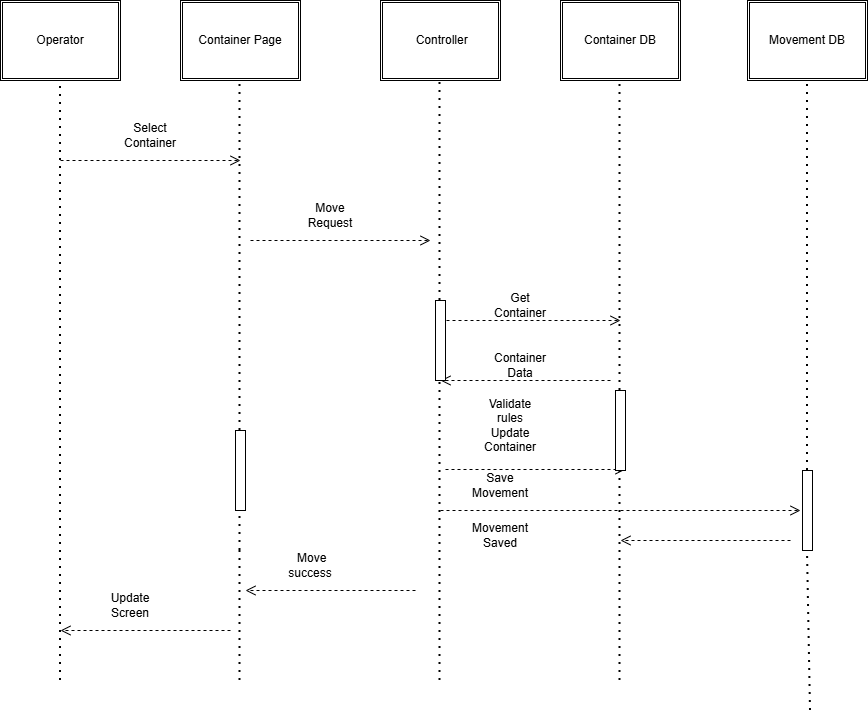

The diagram above was exported from draw.io. Its source (the exported page's mxGraphModel, read from the mxfile embedded in the PNG):
<mxGraphModel dx="1414" dy="777" grid="1" gridSize="10" guides="1" tooltips="1" connect="1" arrows="1" fold="1" page="1" pageScale="1" pageWidth="827" pageHeight="1169" math="0" shadow="0">
  <root>
    <mxCell id="0" />
    <mxCell id="1" parent="0" />
    <mxCell id="xJUnKx2DE-u4MkUxhTjf-1" parent="1" style="shape=ext;double=1;rounded=0;whiteSpace=wrap;html=1;" value="Operator" vertex="1">
      <mxGeometry height="80" width="120" x="80" y="10" as="geometry" />
    </mxCell>
    <mxCell id="xJUnKx2DE-u4MkUxhTjf-2" parent="1" style="shape=ext;double=1;rounded=0;whiteSpace=wrap;html=1;" value="Container Page" vertex="1">
      <mxGeometry height="80" width="120" x="260" y="10" as="geometry" />
    </mxCell>
    <mxCell id="xJUnKx2DE-u4MkUxhTjf-3" parent="1" style="shape=ext;double=1;rounded=0;whiteSpace=wrap;html=1;" value="&amp;nbsp;Controller" vertex="1">
      <mxGeometry height="80" width="120" x="460" y="10" as="geometry" />
    </mxCell>
    <mxCell id="xJUnKx2DE-u4MkUxhTjf-4" parent="1" style="shape=ext;double=1;rounded=0;whiteSpace=wrap;html=1;" value="Container DB" vertex="1">
      <mxGeometry height="80" width="120" x="640" y="10" as="geometry" />
    </mxCell>
    <mxCell id="xJUnKx2DE-u4MkUxhTjf-5" edge="1" parent="1" style="html=1;verticalAlign=bottom;endArrow=open;dashed=1;endSize=8;curved=0;rounded=0;" value="">
      <mxGeometry relative="1" x="1" y="-214" as="geometry">
        <mxPoint x="-170" y="84" as="offset" />
        <mxPoint x="140" y="170" as="sourcePoint" />
        <mxPoint x="320" y="170" as="targetPoint" />
      </mxGeometry>
    </mxCell>
    <mxCell id="xJUnKx2DE-u4MkUxhTjf-7" edge="1" parent="1" style="endArrow=none;dashed=1;html=1;dashPattern=1 3;strokeWidth=2;rounded=0;" value="">
      <mxGeometry height="50" relative="1" width="50" as="geometry">
        <mxPoint x="140" y="690" as="sourcePoint" />
        <mxPoint x="140" y="90" as="targetPoint" />
      </mxGeometry>
    </mxCell>
    <mxCell id="xJUnKx2DE-u4MkUxhTjf-8" edge="1" parent="1" source="xJUnKx2DE-u4MkUxhTjf-42" style="endArrow=none;dashed=1;html=1;dashPattern=1 3;strokeWidth=2;rounded=0;" value="">
      <mxGeometry height="50" relative="1" width="50" as="geometry">
        <mxPoint x="319.5" y="560" as="sourcePoint" />
        <mxPoint x="319.5" y="90" as="targetPoint" />
      </mxGeometry>
    </mxCell>
    <mxCell id="xJUnKx2DE-u4MkUxhTjf-9" edge="1" parent="1" source="xJUnKx2DE-u4MkUxhTjf-41" style="endArrow=none;dashed=1;html=1;dashPattern=1 3;strokeWidth=2;rounded=0;" value="">
      <mxGeometry height="50" relative="1" width="50" as="geometry">
        <mxPoint x="519.5" y="690" as="sourcePoint" />
        <mxPoint x="519.5" y="90" as="targetPoint" />
      </mxGeometry>
    </mxCell>
    <mxCell id="xJUnKx2DE-u4MkUxhTjf-10" edge="1" parent="1" source="xJUnKx2DE-u4MkUxhTjf-40" style="endArrow=none;dashed=1;html=1;dashPattern=1 3;strokeWidth=2;rounded=0;" value="">
      <mxGeometry height="50" relative="1" width="50" as="geometry">
        <mxPoint x="699.5" y="690" as="sourcePoint" />
        <mxPoint x="699.5" y="90" as="targetPoint" />
      </mxGeometry>
    </mxCell>
    <mxCell id="xJUnKx2DE-u4MkUxhTjf-11" parent="1" style="text;html=1;whiteSpace=wrap;strokeColor=none;fillColor=none;align=center;verticalAlign=middle;rounded=0;" value="Select Container" vertex="1">
      <mxGeometry height="30" width="60" x="200" y="130" as="geometry" />
    </mxCell>
    <mxCell id="xJUnKx2DE-u4MkUxhTjf-12" edge="1" parent="1" style="html=1;verticalAlign=bottom;endArrow=open;dashed=1;endSize=8;curved=0;rounded=0;" value="">
      <mxGeometry relative="1" x="1" y="-214" as="geometry">
        <mxPoint x="-170" y="84" as="offset" />
        <mxPoint x="330" y="250" as="sourcePoint" />
        <mxPoint x="510" y="250" as="targetPoint" />
      </mxGeometry>
    </mxCell>
    <mxCell id="xJUnKx2DE-u4MkUxhTjf-13" edge="1" parent="1" style="html=1;verticalAlign=bottom;endArrow=open;dashed=1;endSize=8;curved=0;rounded=0;" value="">
      <mxGeometry relative="1" x="1" y="-214" as="geometry">
        <mxPoint x="-170" y="84" as="offset" />
        <mxPoint x="520" y="330" as="sourcePoint" />
        <mxPoint x="700" y="330" as="targetPoint" />
      </mxGeometry>
    </mxCell>
    <mxCell id="xJUnKx2DE-u4MkUxhTjf-14" edge="1" parent="1" style="html=1;verticalAlign=bottom;endArrow=open;dashed=1;endSize=8;curved=0;rounded=0;" value="">
      <mxGeometry relative="1" x="1" y="-214" as="geometry">
        <mxPoint x="-170" y="84" as="offset" />
        <mxPoint x="690" y="390" as="sourcePoint" />
        <mxPoint x="520" y="390" as="targetPoint" />
      </mxGeometry>
    </mxCell>
    <mxCell id="xJUnKx2DE-u4MkUxhTjf-15" edge="1" parent="1" style="html=1;verticalAlign=bottom;endArrow=open;dashed=1;endSize=8;curved=0;rounded=0;" value="">
      <mxGeometry relative="1" x="1" y="-214" as="geometry">
        <mxPoint x="-170" y="84" as="offset" />
        <mxPoint x="495" y="600" as="sourcePoint" />
        <mxPoint x="325" y="600" as="targetPoint" />
      </mxGeometry>
    </mxCell>
    <mxCell id="xJUnKx2DE-u4MkUxhTjf-16" edge="1" parent="1" style="html=1;verticalAlign=bottom;endArrow=open;dashed=1;endSize=8;curved=0;rounded=0;" value="">
      <mxGeometry relative="1" x="1" y="-214" as="geometry">
        <mxPoint x="-170" y="84" as="offset" />
        <Array as="points">
          <mxPoint x="210" y="640" />
        </Array>
        <mxPoint x="310" y="640" as="sourcePoint" />
        <mxPoint x="140" y="640" as="targetPoint" />
      </mxGeometry>
    </mxCell>
    <mxCell id="xJUnKx2DE-u4MkUxhTjf-17" parent="1" style="text;html=1;whiteSpace=wrap;strokeColor=none;fillColor=none;align=center;verticalAlign=middle;rounded=0;" value="Move Request" vertex="1">
      <mxGeometry height="30" width="60" x="380" y="210" as="geometry" />
    </mxCell>
    <mxCell id="xJUnKx2DE-u4MkUxhTjf-18" parent="1" style="text;html=1;whiteSpace=wrap;strokeColor=none;fillColor=none;align=center;verticalAlign=middle;rounded=0;" value="Get Container" vertex="1">
      <mxGeometry height="30" width="60" x="570" y="300" as="geometry" />
    </mxCell>
    <mxCell id="xJUnKx2DE-u4MkUxhTjf-19" parent="1" style="text;html=1;whiteSpace=wrap;strokeColor=none;fillColor=none;align=center;verticalAlign=middle;rounded=0;" value="Container Data" vertex="1">
      <mxGeometry height="30" width="60" x="570" y="360" as="geometry" />
    </mxCell>
    <mxCell id="xJUnKx2DE-u4MkUxhTjf-21" parent="1" style="text;html=1;whiteSpace=wrap;strokeColor=none;fillColor=none;align=center;verticalAlign=middle;rounded=0;" value="&amp;nbsp;Move success" vertex="1">
      <mxGeometry height="30" width="60" x="360" y="560" as="geometry" />
    </mxCell>
    <mxCell id="xJUnKx2DE-u4MkUxhTjf-22" parent="1" style="text;html=1;whiteSpace=wrap;strokeColor=none;fillColor=none;align=center;verticalAlign=middle;rounded=0;" value="Update Screen" vertex="1">
      <mxGeometry height="30" width="60" x="180" y="600" as="geometry" />
    </mxCell>
    <mxCell id="xJUnKx2DE-u4MkUxhTjf-27" edge="1" parent="1" style="endArrow=none;dashed=1;html=1;dashPattern=1 3;strokeWidth=2;rounded=0;" value="">
      <mxGeometry height="50" relative="1" width="50" as="geometry">
        <mxPoint x="319.5" y="690" as="sourcePoint" />
        <mxPoint x="319.5" y="560" as="targetPoint" />
      </mxGeometry>
    </mxCell>
    <mxCell id="xJUnKx2DE-u4MkUxhTjf-28" parent="1" style="shape=ext;double=1;rounded=0;whiteSpace=wrap;html=1;" value="Movement DB" vertex="1">
      <mxGeometry height="80" width="120" x="827" y="10" as="geometry" />
    </mxCell>
    <mxCell id="xJUnKx2DE-u4MkUxhTjf-29" edge="1" parent="1" source="xJUnKx2DE-u4MkUxhTjf-39" style="endArrow=none;dashed=1;html=1;dashPattern=1 3;strokeWidth=2;rounded=0;entryX=0.5;entryY=1;entryDx=0;entryDy=0;" target="xJUnKx2DE-u4MkUxhTjf-28" value="">
      <mxGeometry height="50" relative="1" width="50" as="geometry">
        <mxPoint x="890" y="720" as="sourcePoint" />
        <mxPoint x="890" y="120" as="targetPoint" />
      </mxGeometry>
    </mxCell>
    <mxCell id="xJUnKx2DE-u4MkUxhTjf-30" edge="1" parent="1" style="html=1;verticalAlign=bottom;endArrow=open;dashed=1;endSize=8;curved=0;rounded=0;" value="">
      <mxGeometry relative="1" x="1" y="-214" as="geometry">
        <mxPoint x="-170" y="84" as="offset" />
        <mxPoint x="525" y="479" as="sourcePoint" />
        <mxPoint x="705" y="479" as="targetPoint" />
      </mxGeometry>
    </mxCell>
    <mxCell id="xJUnKx2DE-u4MkUxhTjf-31" parent="1" style="text;html=1;whiteSpace=wrap;strokeColor=none;fillColor=none;align=center;verticalAlign=middle;rounded=0;" value="Validate rules&lt;div&gt;Update Container&lt;/div&gt;" vertex="1">
      <mxGeometry height="30" width="60" x="560" y="420" as="geometry" />
    </mxCell>
    <mxCell id="xJUnKx2DE-u4MkUxhTjf-33" edge="1" parent="1" style="html=1;verticalAlign=bottom;endArrow=open;dashed=1;endSize=8;curved=0;rounded=0;" value="">
      <mxGeometry relative="1" x="1" y="-214" as="geometry">
        <mxPoint x="-170" y="84" as="offset" />
        <mxPoint x="520" y="520" as="sourcePoint" />
        <mxPoint x="880" y="520" as="targetPoint" />
      </mxGeometry>
    </mxCell>
    <mxCell id="xJUnKx2DE-u4MkUxhTjf-34" parent="1" style="text;html=1;whiteSpace=wrap;strokeColor=none;fillColor=none;align=center;verticalAlign=middle;rounded=0;" value="Save Movement" vertex="1">
      <mxGeometry height="30" width="60" x="550" y="480" as="geometry" />
    </mxCell>
    <mxCell id="xJUnKx2DE-u4MkUxhTjf-35" edge="1" parent="1" style="html=1;verticalAlign=bottom;endArrow=open;dashed=1;endSize=8;curved=0;rounded=0;" value="">
      <mxGeometry relative="1" x="1" y="-214" as="geometry">
        <mxPoint x="-170" y="84" as="offset" />
        <mxPoint x="870" y="550" as="sourcePoint" />
        <mxPoint x="700" y="550" as="targetPoint" />
      </mxGeometry>
    </mxCell>
    <mxCell id="xJUnKx2DE-u4MkUxhTjf-37" parent="1" style="text;html=1;whiteSpace=wrap;strokeColor=none;fillColor=none;align=center;verticalAlign=middle;rounded=0;" value="Movement Saved" vertex="1">
      <mxGeometry height="30" width="60" x="550" y="530" as="geometry" />
    </mxCell>
    <mxCell id="xJUnKx2DE-u4MkUxhTjf-43" edge="1" parent="1" style="endArrow=none;dashed=1;html=1;dashPattern=1 3;strokeWidth=2;rounded=0;" target="xJUnKx2DE-u4MkUxhTjf-42" value="">
      <mxGeometry height="50" relative="1" width="50" as="geometry">
        <mxPoint x="319.5" y="560" as="sourcePoint" />
        <mxPoint x="319.5" y="90" as="targetPoint" />
      </mxGeometry>
    </mxCell>
    <mxCell id="xJUnKx2DE-u4MkUxhTjf-42" parent="1" style="html=1;points=[[0,0,0,0,5],[0,1,0,0,-5],[1,0,0,0,5],[1,1,0,0,-5]];perimeter=orthogonalPerimeter;outlineConnect=0;targetShapes=umlLifeline;portConstraint=eastwest;newEdgeStyle={&quot;curved&quot;:0,&quot;rounded&quot;:0};" value="" vertex="1">
      <mxGeometry height="80" width="10" x="315" y="440" as="geometry" />
    </mxCell>
    <mxCell id="xJUnKx2DE-u4MkUxhTjf-44" edge="1" parent="1" style="endArrow=none;dashed=1;html=1;dashPattern=1 3;strokeWidth=2;rounded=0;" target="xJUnKx2DE-u4MkUxhTjf-41" value="">
      <mxGeometry height="50" relative="1" width="50" as="geometry">
        <mxPoint x="519.5" y="690" as="sourcePoint" />
        <mxPoint x="519.5" y="90" as="targetPoint" />
      </mxGeometry>
    </mxCell>
    <mxCell id="xJUnKx2DE-u4MkUxhTjf-41" parent="1" style="html=1;points=[[0,0,0,0,5],[0,1,0,0,-5],[1,0,0,0,5],[1,1,0,0,-5]];perimeter=orthogonalPerimeter;outlineConnect=0;targetShapes=umlLifeline;portConstraint=eastwest;newEdgeStyle={&quot;curved&quot;:0,&quot;rounded&quot;:0};" value="" vertex="1">
      <mxGeometry height="80" width="10" x="515" y="310" as="geometry" />
    </mxCell>
    <mxCell id="xJUnKx2DE-u4MkUxhTjf-45" edge="1" parent="1" style="endArrow=none;dashed=1;html=1;dashPattern=1 3;strokeWidth=2;rounded=0;" target="xJUnKx2DE-u4MkUxhTjf-40" value="">
      <mxGeometry height="50" relative="1" width="50" as="geometry">
        <mxPoint x="699.5" y="690" as="sourcePoint" />
        <mxPoint x="699.5" y="90" as="targetPoint" />
      </mxGeometry>
    </mxCell>
    <mxCell id="xJUnKx2DE-u4MkUxhTjf-40" parent="1" style="html=1;points=[[0,0,0,0,5],[0,1,0,0,-5],[1,0,0,0,5],[1,1,0,0,-5]];perimeter=orthogonalPerimeter;outlineConnect=0;targetShapes=umlLifeline;portConstraint=eastwest;newEdgeStyle={&quot;curved&quot;:0,&quot;rounded&quot;:0};" value="" vertex="1">
      <mxGeometry height="80" width="10" x="695" y="400" as="geometry" />
    </mxCell>
    <mxCell id="xJUnKx2DE-u4MkUxhTjf-46" edge="1" parent="1" style="endArrow=none;dashed=1;html=1;dashPattern=1 3;strokeWidth=2;rounded=0;entryX=0.5;entryY=1;entryDx=0;entryDy=0;" target="xJUnKx2DE-u4MkUxhTjf-39" value="">
      <mxGeometry height="50" relative="1" width="50" as="geometry">
        <mxPoint x="890" y="720" as="sourcePoint" />
        <mxPoint x="887" y="90" as="targetPoint" />
      </mxGeometry>
    </mxCell>
    <mxCell id="xJUnKx2DE-u4MkUxhTjf-39" parent="1" style="html=1;points=[[0,0,0,0,5],[0,1,0,0,-5],[1,0,0,0,5],[1,1,0,0,-5]];perimeter=orthogonalPerimeter;outlineConnect=0;targetShapes=umlLifeline;portConstraint=eastwest;newEdgeStyle={&quot;curved&quot;:0,&quot;rounded&quot;:0};" value="" vertex="1">
      <mxGeometry height="80" width="10" x="882" y="480" as="geometry" />
    </mxCell>
  </root>
</mxGraphModel>